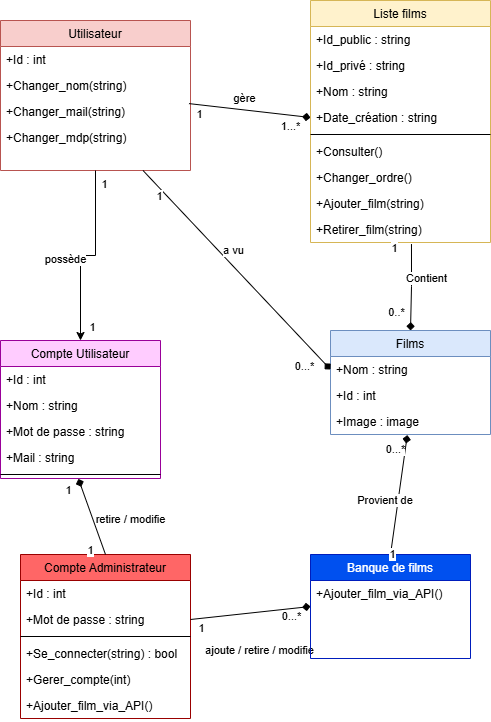

The diagram above was exported from draw.io. Its source (the exported page's mxGraphModel, read from the mxfile embedded in the PNG):
<mxGraphModel dx="1850" dy="603" grid="1" gridSize="10" guides="1" tooltips="1" connect="1" arrows="1" fold="1" page="1" pageScale="1" pageWidth="827" pageHeight="1169" background="light-dark(#FFFFFF, #332e2e)" math="0" shadow="0">
  <root>
    <mxCell id="pzczP67oPYf6B7buiO8z-0" />
    <mxCell id="pzczP67oPYf6B7buiO8z-1" parent="pzczP67oPYf6B7buiO8z-0" />
    <mxCell id="pzczP67oPYf6B7buiO8z-19" parent="pzczP67oPYf6B7buiO8z-1" style="swimlane;fontStyle=0;align=center;verticalAlign=top;childLayout=stackLayout;horizontal=1;startSize=26;horizontalStack=0;resizeParent=1;resizeLast=0;collapsible=1;marginBottom=0;rounded=0;shadow=0;strokeWidth=1;fillColor=#dae8fc;strokeColor=#6c8ebf;" value="Films" vertex="1">
      <mxGeometry height="104" width="160" x="-420" y="350" as="geometry">
        <mxRectangle height="26" width="160" x="-220" y="520" as="alternateBounds" />
      </mxGeometry>
    </mxCell>
    <mxCell id="_x_ZUeGpBFE8XfJVN7v9-86" parent="pzczP67oPYf6B7buiO8z-19" style="text;align=left;verticalAlign=top;spacingLeft=4;spacingRight=4;overflow=hidden;rotatable=0;points=[[0,0.5],[1,0.5]];portConstraint=eastwest;" value="+Nom : string&#10;" vertex="1">
      <mxGeometry height="26" width="160" y="26" as="geometry" />
    </mxCell>
    <mxCell id="pzczP67oPYf6B7buiO8z-20" parent="pzczP67oPYf6B7buiO8z-19" style="text;align=left;verticalAlign=top;spacingLeft=4;spacingRight=4;overflow=hidden;rotatable=0;points=[[0,0.5],[1,0.5]];portConstraint=eastwest;" value="+Id : int" vertex="1">
      <mxGeometry height="26" width="160" y="52" as="geometry" />
    </mxCell>
    <mxCell id="_x_ZUeGpBFE8XfJVN7v9-16" parent="pzczP67oPYf6B7buiO8z-19" style="text;align=left;verticalAlign=top;spacingLeft=4;spacingRight=4;overflow=hidden;rotatable=0;points=[[0,0.5],[1,0.5]];portConstraint=eastwest;" value="+Image : image" vertex="1">
      <mxGeometry height="26" width="160" y="78" as="geometry" />
    </mxCell>
    <mxCell id="9-Fp2PBiozH5tfcp-vk0-36" parent="pzczP67oPYf6B7buiO8z-1" style="swimlane;fontStyle=0;align=center;verticalAlign=top;childLayout=stackLayout;horizontal=1;startSize=26;horizontalStack=0;resizeParent=1;resizeLast=0;collapsible=1;marginBottom=0;rounded=0;shadow=0;strokeWidth=1;fillColor=#f8cecc;strokeColor=#b85450;" value="Utilisateur" vertex="1">
      <mxGeometry height="150" width="190" x="-750" y="40" as="geometry">
        <mxRectangle height="26" width="160" x="-429.7" y="60" as="alternateBounds" />
      </mxGeometry>
    </mxCell>
    <mxCell id="kbCaSCAcEYWYaq4pjfxV-0" parent="9-Fp2PBiozH5tfcp-vk0-36" style="text;align=left;verticalAlign=top;spacingLeft=4;spacingRight=4;overflow=hidden;rotatable=0;points=[[0,0.5],[1,0.5]];portConstraint=eastwest;" value="+Id : int" vertex="1">
      <mxGeometry height="26" width="190" y="26" as="geometry" />
    </mxCell>
    <mxCell id="kbCaSCAcEYWYaq4pjfxV-3" parent="9-Fp2PBiozH5tfcp-vk0-36" style="text;align=left;verticalAlign=top;spacingLeft=4;spacingRight=4;overflow=hidden;rotatable=0;points=[[0,0.5],[1,0.5]];portConstraint=eastwest;" value="+Changer_nom(string)" vertex="1">
      <mxGeometry height="26" width="190" y="52" as="geometry" />
    </mxCell>
    <mxCell id="kbCaSCAcEYWYaq4pjfxV-5" parent="9-Fp2PBiozH5tfcp-vk0-36" style="text;align=left;verticalAlign=top;spacingLeft=4;spacingRight=4;overflow=hidden;rotatable=0;points=[[0,0.5],[1,0.5]];portConstraint=eastwest;" value="+Changer_mail(string)" vertex="1">
      <mxGeometry height="26" width="190" y="78" as="geometry" />
    </mxCell>
    <mxCell id="kbCaSCAcEYWYaq4pjfxV-6" parent="9-Fp2PBiozH5tfcp-vk0-36" style="text;align=left;verticalAlign=top;spacingLeft=4;spacingRight=4;overflow=hidden;rotatable=0;points=[[0,0.5],[1,0.5]];portConstraint=eastwest;" value="+Changer_mdp(string)" vertex="1">
      <mxGeometry height="26" width="190" y="104" as="geometry" />
    </mxCell>
    <mxCell id="9-Fp2PBiozH5tfcp-vk0-42" parent="pzczP67oPYf6B7buiO8z-1" style="swimlane;fontStyle=0;align=center;verticalAlign=top;childLayout=stackLayout;horizontal=1;startSize=26;horizontalStack=0;resizeParent=1;resizeLast=0;collapsible=1;marginBottom=0;rounded=0;shadow=0;strokeWidth=1;fillColor=#fff2cc;strokeColor=#d6b656;" value="Liste films" vertex="1">
      <mxGeometry height="242" width="180" x="-440.00000000000006" y="20" as="geometry">
        <mxRectangle height="26" width="170" x="-180" y="62" as="alternateBounds" />
      </mxGeometry>
    </mxCell>
    <mxCell id="_x_ZUeGpBFE8XfJVN7v9-72" parent="9-Fp2PBiozH5tfcp-vk0-42" style="text;align=left;verticalAlign=top;spacingLeft=4;spacingRight=4;overflow=hidden;rotatable=0;points=[[0,0.5],[1,0.5]];portConstraint=eastwest;" value="+Id_public : string" vertex="1">
      <mxGeometry height="26" width="180" y="26" as="geometry" />
    </mxCell>
    <mxCell id="kbCaSCAcEYWYaq4pjfxV-15" parent="9-Fp2PBiozH5tfcp-vk0-42" style="text;align=left;verticalAlign=top;spacingLeft=4;spacingRight=4;overflow=hidden;rotatable=0;points=[[0,0.5],[1,0.5]];portConstraint=eastwest;" value="+Id_privé : string" vertex="1">
      <mxGeometry height="26" width="180" y="52" as="geometry" />
    </mxCell>
    <mxCell id="9-Fp2PBiozH5tfcp-vk0-43" parent="9-Fp2PBiozH5tfcp-vk0-42" style="text;align=left;verticalAlign=top;spacingLeft=4;spacingRight=4;overflow=hidden;rotatable=0;points=[[0,0.5],[1,0.5]];portConstraint=eastwest;" value="+Nom : string" vertex="1">
      <mxGeometry height="26" width="180" y="78" as="geometry" />
    </mxCell>
    <mxCell id="9-Fp2PBiozH5tfcp-vk0-44" parent="9-Fp2PBiozH5tfcp-vk0-42" style="text;align=left;verticalAlign=top;spacingLeft=4;spacingRight=4;overflow=hidden;rotatable=0;points=[[0,0.5],[1,0.5]];portConstraint=eastwest;" value="+Date_création : string" vertex="1">
      <mxGeometry height="26" width="180" y="104" as="geometry" />
    </mxCell>
    <mxCell id="9-Fp2PBiozH5tfcp-vk0-47" parent="9-Fp2PBiozH5tfcp-vk0-42" style="line;html=1;strokeWidth=1;align=left;verticalAlign=middle;spacingTop=-1;spacingLeft=3;spacingRight=3;rotatable=0;labelPosition=right;points=[];portConstraint=eastwest;" value="" vertex="1">
      <mxGeometry height="8" width="180" y="130" as="geometry" />
    </mxCell>
    <mxCell id="_x_ZUeGpBFE8XfJVN7v9-4" parent="9-Fp2PBiozH5tfcp-vk0-42" style="text;align=left;verticalAlign=top;spacingLeft=4;spacingRight=4;overflow=hidden;rotatable=0;points=[[0,0.5],[1,0.5]];portConstraint=eastwest;" value="+Consulter()" vertex="1">
      <mxGeometry height="26" width="180" y="138" as="geometry" />
    </mxCell>
    <mxCell id="kbCaSCAcEYWYaq4pjfxV-17" parent="9-Fp2PBiozH5tfcp-vk0-42" style="text;align=left;verticalAlign=top;spacingLeft=4;spacingRight=4;overflow=hidden;rotatable=0;points=[[0,0.5],[1,0.5]];portConstraint=eastwest;" value="+Changer_ordre()" vertex="1">
      <mxGeometry height="26" width="180" y="164" as="geometry" />
    </mxCell>
    <mxCell id="_x_ZUeGpBFE8XfJVN7v9-73" parent="9-Fp2PBiozH5tfcp-vk0-42" style="text;align=left;verticalAlign=top;spacingLeft=4;spacingRight=4;overflow=hidden;rotatable=0;points=[[0,0.5],[1,0.5]];portConstraint=eastwest;" value="+Ajouter_film(string)" vertex="1">
      <mxGeometry height="26" width="180" y="190" as="geometry" />
    </mxCell>
    <mxCell id="kbCaSCAcEYWYaq4pjfxV-16" parent="9-Fp2PBiozH5tfcp-vk0-42" style="text;align=left;verticalAlign=top;spacingLeft=4;spacingRight=4;overflow=hidden;rotatable=0;points=[[0,0.5],[1,0.5]];portConstraint=eastwest;" value="+Retirer_film(string)" vertex="1">
      <mxGeometry height="26" width="180" y="216" as="geometry" />
    </mxCell>
    <mxCell id="_x_ZUeGpBFE8XfJVN7v9-18" parent="pzczP67oPYf6B7buiO8z-1" style="swimlane;fontStyle=0;align=center;verticalAlign=top;childLayout=stackLayout;horizontal=1;startSize=26;horizontalStack=0;resizeParent=1;resizeLast=0;collapsible=1;marginBottom=0;rounded=0;shadow=0;strokeWidth=1;fillColor=#FFCCFF;strokeColor=#990099;" value="Compte Utilisateur" vertex="1">
      <mxGeometry height="138" width="160" x="-750" y="360" as="geometry">
        <mxRectangle height="26" width="160" x="-534.7" y="403" as="alternateBounds" />
      </mxGeometry>
    </mxCell>
    <mxCell id="_x_ZUeGpBFE8XfJVN7v9-19" parent="_x_ZUeGpBFE8XfJVN7v9-18" style="text;align=left;verticalAlign=top;spacingLeft=4;spacingRight=4;overflow=hidden;rotatable=0;points=[[0,0.5],[1,0.5]];portConstraint=eastwest;" value="+Id : int" vertex="1">
      <mxGeometry height="26" width="160" y="26" as="geometry" />
    </mxCell>
    <mxCell id="kbCaSCAcEYWYaq4pjfxV-4" parent="_x_ZUeGpBFE8XfJVN7v9-18" style="text;align=left;verticalAlign=top;spacingLeft=4;spacingRight=4;overflow=hidden;rotatable=0;points=[[0,0.5],[1,0.5]];portConstraint=eastwest;" value="+Nom : string" vertex="1">
      <mxGeometry height="26" width="160" y="52" as="geometry" />
    </mxCell>
    <mxCell id="kbCaSCAcEYWYaq4pjfxV-2" parent="_x_ZUeGpBFE8XfJVN7v9-18" style="text;align=left;verticalAlign=top;spacingLeft=4;spacingRight=4;overflow=hidden;rotatable=0;points=[[0,0.5],[1,0.5]];portConstraint=eastwest;" value="+Mot de passe : string" vertex="1">
      <mxGeometry height="26" width="160" y="78" as="geometry" />
    </mxCell>
    <mxCell id="kbCaSCAcEYWYaq4pjfxV-1" parent="_x_ZUeGpBFE8XfJVN7v9-18" style="text;align=left;verticalAlign=top;spacingLeft=4;spacingRight=4;overflow=hidden;rotatable=0;points=[[0,0.5],[1,0.5]];portConstraint=eastwest;" value="+Mail : string" vertex="1">
      <mxGeometry height="26" width="160" y="104" as="geometry" />
    </mxCell>
    <mxCell id="_x_ZUeGpBFE8XfJVN7v9-21" parent="_x_ZUeGpBFE8XfJVN7v9-18" style="line;html=1;strokeWidth=1;align=left;verticalAlign=middle;spacingTop=-1;spacingLeft=3;spacingRight=3;rotatable=0;labelPosition=right;points=[];portConstraint=eastwest;" value="" vertex="1">
      <mxGeometry height="8" width="160" y="130" as="geometry" />
    </mxCell>
    <mxCell id="_x_ZUeGpBFE8XfJVN7v9-64" parent="pzczP67oPYf6B7buiO8z-1" style="swimlane;fontStyle=0;align=center;verticalAlign=top;childLayout=stackLayout;horizontal=1;startSize=26;horizontalStack=0;resizeParent=1;resizeLast=0;collapsible=1;marginBottom=0;rounded=0;shadow=0;strokeWidth=1;fillColor=#FF6666;strokeColor=#990000;" value="Compte Administrateur" vertex="1">
      <mxGeometry height="164" width="170" x="-730" y="574" as="geometry">
        <mxRectangle height="26" width="160" x="-800" y="690" as="alternateBounds" />
      </mxGeometry>
    </mxCell>
    <mxCell id="_x_ZUeGpBFE8XfJVN7v9-65" parent="_x_ZUeGpBFE8XfJVN7v9-64" style="text;align=left;verticalAlign=top;spacingLeft=4;spacingRight=4;overflow=hidden;rotatable=0;points=[[0,0.5],[1,0.5]];portConstraint=eastwest;" value="+Id : int" vertex="1">
      <mxGeometry height="26" width="170" y="26" as="geometry" />
    </mxCell>
    <mxCell id="kbCaSCAcEYWYaq4pjfxV-21" parent="_x_ZUeGpBFE8XfJVN7v9-64" style="text;align=left;verticalAlign=top;spacingLeft=4;spacingRight=4;overflow=hidden;rotatable=0;points=[[0,0.5],[1,0.5]];portConstraint=eastwest;" value="+Mot de passe : string" vertex="1">
      <mxGeometry height="26" width="170" y="52" as="geometry" />
    </mxCell>
    <mxCell id="_x_ZUeGpBFE8XfJVN7v9-67" parent="_x_ZUeGpBFE8XfJVN7v9-64" style="line;html=1;strokeWidth=1;align=left;verticalAlign=middle;spacingTop=-1;spacingLeft=3;spacingRight=3;rotatable=0;labelPosition=right;points=[];portConstraint=eastwest;" value="" vertex="1">
      <mxGeometry height="8" width="170" y="78" as="geometry" />
    </mxCell>
    <mxCell id="_x_ZUeGpBFE8XfJVN7v9-146" parent="_x_ZUeGpBFE8XfJVN7v9-64" style="text;align=left;verticalAlign=top;spacingLeft=4;spacingRight=4;overflow=hidden;rotatable=0;points=[[0,0.5],[1,0.5]];portConstraint=eastwest;" value="+Se_connecter(string) : bool" vertex="1">
      <mxGeometry height="26" width="170" y="86" as="geometry" />
    </mxCell>
    <mxCell id="_x_ZUeGpBFE8XfJVN7v9-68" parent="_x_ZUeGpBFE8XfJVN7v9-64" style="text;align=left;verticalAlign=top;spacingLeft=4;spacingRight=4;overflow=hidden;rotatable=0;points=[[0,0.5],[1,0.5]];portConstraint=eastwest;" value="+Gerer_compte(int)" vertex="1">
      <mxGeometry height="26" width="170" y="112" as="geometry" />
    </mxCell>
    <mxCell id="_x_ZUeGpBFE8XfJVN7v9-69" parent="_x_ZUeGpBFE8XfJVN7v9-64" style="text;align=left;verticalAlign=top;spacingLeft=4;spacingRight=4;overflow=hidden;rotatable=0;points=[[0,0.5],[1,0.5]];portConstraint=eastwest;" value="+Ajouter_film_via_API()" vertex="1">
      <mxGeometry height="26" width="170" y="138" as="geometry" />
    </mxCell>
    <mxCell id="_x_ZUeGpBFE8XfJVN7v9-102" edge="1" parent="pzczP67oPYf6B7buiO8z-1" source="kbCaSCAcEYWYaq4pjfxV-5" style="rounded=0;orthogonalLoop=1;jettySize=auto;html=1;endArrow=diamond;endFill=1;exitX=0.992;exitY=0.196;exitDx=0;exitDy=0;entryX=0;entryY=0.5;entryDx=0;entryDy=0;exitPerimeter=0;" target="9-Fp2PBiozH5tfcp-vk0-44" value="gère">
      <mxGeometry relative="1" x="-0.1196" y="11" as="geometry">
        <mxPoint as="offset" />
        <mxPoint x="-347.76" y="167.52599999999984" as="sourcePoint" />
        <mxPoint x="-290" y="230" as="targetPoint" />
      </mxGeometry>
    </mxCell>
    <mxCell id="_x_ZUeGpBFE8XfJVN7v9-103" connectable="0" parent="_x_ZUeGpBFE8XfJVN7v9-102" style="edgeLabel;html=1;align=center;verticalAlign=middle;resizable=0;points=[];" value="1...*" vertex="1">
      <mxGeometry relative="1" x="0.8857" y="-2" as="geometry">
        <mxPoint x="-14" y="7" as="offset" />
      </mxGeometry>
    </mxCell>
    <mxCell id="_x_ZUeGpBFE8XfJVN7v9-104" connectable="0" parent="_x_ZUeGpBFE8XfJVN7v9-102" style="edgeLabel;html=1;align=center;verticalAlign=middle;resizable=0;points=[];" value="1" vertex="1">
      <mxGeometry relative="1" x="-0.8286" as="geometry">
        <mxPoint y="9" as="offset" />
      </mxGeometry>
    </mxCell>
    <mxCell id="_x_ZUeGpBFE8XfJVN7v9-105" edge="1" parent="pzczP67oPYf6B7buiO8z-1" source="9-Fp2PBiozH5tfcp-vk0-36" style="edgeStyle=orthogonalEdgeStyle;rounded=0;orthogonalLoop=1;jettySize=auto;html=1;entryX=0.5;entryY=0;entryDx=0;entryDy=0;endArrow=classic;endFill=1;exitX=0.5;exitY=1;exitDx=0;exitDy=0;" target="_x_ZUeGpBFE8XfJVN7v9-18" value="possède">
      <mxGeometry relative="1" x="0.1317" y="-15" as="geometry">
        <mxPoint as="offset" />
        <mxPoint x="-429.70000000000005" y="305" as="sourcePoint" />
        <mxPoint x="-630" y="111" as="targetPoint" />
      </mxGeometry>
    </mxCell>
    <mxCell id="_x_ZUeGpBFE8XfJVN7v9-106" connectable="0" parent="_x_ZUeGpBFE8XfJVN7v9-105" style="edgeLabel;html=1;align=center;verticalAlign=middle;resizable=0;points=[];" value="1" vertex="1">
      <mxGeometry relative="1" x="0.8857" y="-2" as="geometry">
        <mxPoint x="13" y="-3" as="offset" />
      </mxGeometry>
    </mxCell>
    <mxCell id="_x_ZUeGpBFE8XfJVN7v9-107" connectable="0" parent="_x_ZUeGpBFE8XfJVN7v9-105" style="edgeLabel;html=1;align=center;verticalAlign=middle;resizable=0;points=[];" value="1" vertex="1">
      <mxGeometry relative="1" x="-0.8286" as="geometry">
        <mxPoint x="8" y="-2" as="offset" />
      </mxGeometry>
    </mxCell>
    <mxCell id="_x_ZUeGpBFE8XfJVN7v9-108" edge="1" parent="pzczP67oPYf6B7buiO8z-1" source="kbCaSCAcEYWYaq4pjfxV-16" style="edgeStyle=orthogonalEdgeStyle;rounded=0;orthogonalLoop=1;jettySize=auto;html=1;endArrow=diamond;endFill=1;entryX=0.5;entryY=0;entryDx=0;entryDy=0;exitX=0.561;exitY=1.06;exitDx=0;exitDy=0;exitPerimeter=0;" target="pzczP67oPYf6B7buiO8z-19" value="Contient">
      <mxGeometry relative="1" x="0.036" y="18" as="geometry">
        <mxPoint x="-3" y="-10" as="offset" />
        <Array as="points">
          <mxPoint x="-340" y="306" />
        </Array>
        <mxPoint x="-420" y="435" as="sourcePoint" />
        <mxPoint x="-460" y="425" as="targetPoint" />
      </mxGeometry>
    </mxCell>
    <mxCell id="_x_ZUeGpBFE8XfJVN7v9-109" connectable="0" parent="_x_ZUeGpBFE8XfJVN7v9-108" style="edgeLabel;html=1;align=center;verticalAlign=middle;resizable=0;points=[];" value="0..*" vertex="1">
      <mxGeometry relative="1" x="0.8857" y="-2" as="geometry">
        <mxPoint x="-13" y="-14" as="offset" />
      </mxGeometry>
    </mxCell>
    <mxCell id="_x_ZUeGpBFE8XfJVN7v9-110" connectable="0" parent="_x_ZUeGpBFE8XfJVN7v9-108" style="edgeLabel;html=1;align=center;verticalAlign=middle;resizable=0;points=[];" value="1" vertex="1">
      <mxGeometry relative="1" x="-0.8286" as="geometry">
        <mxPoint x="-18" y="-3" as="offset" />
      </mxGeometry>
    </mxCell>
    <mxCell id="kbCaSCAcEYWYaq4pjfxV-18" edge="1" parent="pzczP67oPYf6B7buiO8z-1" source="9-Fp2PBiozH5tfcp-vk0-36" style="rounded=0;orthogonalLoop=1;jettySize=auto;html=1;endArrow=diamond;endFill=1;exitX=0.75;exitY=1;exitDx=0;exitDy=0;entryX=0;entryY=0.5;entryDx=0;entryDy=0;" target="_x_ZUeGpBFE8XfJVN7v9-86" value="a vu">
      <mxGeometry relative="1" x="-0.1186" y="11" as="geometry">
        <mxPoint as="offset" />
        <mxPoint x="-460" y="250" as="sourcePoint" />
        <mxPoint x="-313" y="250" as="targetPoint" />
      </mxGeometry>
    </mxCell>
    <mxCell id="kbCaSCAcEYWYaq4pjfxV-19" connectable="0" parent="kbCaSCAcEYWYaq4pjfxV-18" style="edgeLabel;html=1;align=center;verticalAlign=middle;resizable=0;points=[];" value="0...*" vertex="1">
      <mxGeometry relative="1" x="0.8857" y="-2" as="geometry">
        <mxPoint x="-14" y="7" as="offset" />
      </mxGeometry>
    </mxCell>
    <mxCell id="kbCaSCAcEYWYaq4pjfxV-20" connectable="0" parent="kbCaSCAcEYWYaq4pjfxV-18" style="edgeLabel;html=1;align=center;verticalAlign=middle;resizable=0;points=[];" value="1" vertex="1">
      <mxGeometry relative="1" x="-0.8286" as="geometry">
        <mxPoint y="9" as="offset" />
      </mxGeometry>
    </mxCell>
    <mxCell id="kbCaSCAcEYWYaq4pjfxV-22" edge="1" parent="pzczP67oPYf6B7buiO8z-1" source="kbCaSCAcEYWYaq4pjfxV-21" style="rounded=0;orthogonalLoop=1;jettySize=auto;html=1;endArrow=diamond;endFill=1;exitX=1;exitY=0.5;exitDx=0;exitDy=0;entryX=0;entryY=0.5;entryDx=0;entryDy=0;" target="kbCaSCAcEYWYaq4pjfxV-32" value="ajoute / retire / modifie">
      <mxGeometry relative="1" x="0.0978" y="-38" as="geometry">
        <mxPoint as="offset" />
        <mxPoint x="-520" y="340" as="sourcePoint" />
        <mxPoint x="-400" y="550" as="targetPoint" />
      </mxGeometry>
    </mxCell>
    <mxCell id="kbCaSCAcEYWYaq4pjfxV-23" connectable="0" parent="kbCaSCAcEYWYaq4pjfxV-22" style="edgeLabel;html=1;align=center;verticalAlign=middle;resizable=0;points=[];" value="0...*" vertex="1">
      <mxGeometry relative="1" x="0.8857" y="-2" as="geometry">
        <mxPoint x="-14" y="7" as="offset" />
      </mxGeometry>
    </mxCell>
    <mxCell id="kbCaSCAcEYWYaq4pjfxV-24" connectable="0" parent="kbCaSCAcEYWYaq4pjfxV-22" style="edgeLabel;html=1;align=center;verticalAlign=middle;resizable=0;points=[];" value="1" vertex="1">
      <mxGeometry relative="1" x="-0.8286" as="geometry">
        <mxPoint y="9" as="offset" />
      </mxGeometry>
    </mxCell>
    <mxCell id="kbCaSCAcEYWYaq4pjfxV-25" edge="1" parent="pzczP67oPYf6B7buiO8z-1" source="_x_ZUeGpBFE8XfJVN7v9-64" style="rounded=0;orthogonalLoop=1;jettySize=auto;html=1;endArrow=diamond;endFill=1;exitX=0.5;exitY=0;exitDx=0;exitDy=0;entryX=0.487;entryY=1.049;entryDx=0;entryDy=0;entryPerimeter=0;" target="_x_ZUeGpBFE8XfJVN7v9-21" value="retire / modifie">
      <mxGeometry relative="1" x="-0.4128" y="-35" as="geometry">
        <mxPoint as="offset" />
        <mxPoint x="-710" y="614" as="sourcePoint" />
        <mxPoint x="-659" y="520" as="targetPoint" />
      </mxGeometry>
    </mxCell>
    <mxCell id="kbCaSCAcEYWYaq4pjfxV-26" connectable="0" parent="kbCaSCAcEYWYaq4pjfxV-25" style="edgeLabel;html=1;align=center;verticalAlign=middle;resizable=0;points=[];" value="1" vertex="1">
      <mxGeometry relative="1" x="0.8857" y="-2" as="geometry">
        <mxPoint x="-14" y="7" as="offset" />
      </mxGeometry>
    </mxCell>
    <mxCell id="kbCaSCAcEYWYaq4pjfxV-27" connectable="0" parent="kbCaSCAcEYWYaq4pjfxV-25" style="edgeLabel;html=1;align=center;verticalAlign=middle;resizable=0;points=[];" value="1" vertex="1">
      <mxGeometry relative="1" x="-0.8286" as="geometry">
        <mxPoint x="-13" y="2" as="offset" />
      </mxGeometry>
    </mxCell>
    <mxCell id="kbCaSCAcEYWYaq4pjfxV-32" parent="pzczP67oPYf6B7buiO8z-1" style="swimlane;fontStyle=0;align=center;verticalAlign=top;childLayout=stackLayout;horizontal=1;startSize=26;horizontalStack=0;resizeParent=1;resizeLast=0;collapsible=1;marginBottom=0;rounded=0;shadow=0;strokeWidth=1;fillColor=#0050ef;strokeColor=#001DBC;fontColor=#ffffff;" value="Banque de films" vertex="1">
      <mxGeometry height="104" width="160" x="-440" y="574" as="geometry">
        <mxRectangle height="26" width="160" x="-220" y="520" as="alternateBounds" />
      </mxGeometry>
    </mxCell>
    <mxCell id="kbCaSCAcEYWYaq4pjfxV-36" parent="kbCaSCAcEYWYaq4pjfxV-32" style="text;align=left;verticalAlign=top;spacingLeft=4;spacingRight=4;overflow=hidden;rotatable=0;points=[[0,0.5],[1,0.5]];portConstraint=eastwest;" value="+Ajouter_film_via_API()" vertex="1">
      <mxGeometry height="26" width="160" y="26" as="geometry" />
    </mxCell>
    <mxCell id="kbCaSCAcEYWYaq4pjfxV-38" edge="1" parent="pzczP67oPYf6B7buiO8z-1" source="kbCaSCAcEYWYaq4pjfxV-32" style="rounded=0;orthogonalLoop=1;jettySize=auto;html=1;endArrow=diamond;endFill=1;exitX=0.5;exitY=0;exitDx=0;exitDy=0;entryX=0.48;entryY=1.023;entryDx=0;entryDy=0;entryPerimeter=0;" target="_x_ZUeGpBFE8XfJVN7v9-16" value="Provient de&amp;nbsp;">
      <mxGeometry relative="1" x="-0.1186" y="11" as="geometry">
        <mxPoint as="offset" />
        <mxPoint x="-430" y="480" as="sourcePoint" />
        <mxPoint x="-243" y="679" as="targetPoint" />
      </mxGeometry>
    </mxCell>
    <mxCell id="kbCaSCAcEYWYaq4pjfxV-39" connectable="0" parent="kbCaSCAcEYWYaq4pjfxV-38" style="edgeLabel;html=1;align=center;verticalAlign=middle;resizable=0;points=[];" value="0...*" vertex="1">
      <mxGeometry relative="1" x="0.8857" y="-2" as="geometry">
        <mxPoint x="-14" y="7" as="offset" />
      </mxGeometry>
    </mxCell>
    <mxCell id="kbCaSCAcEYWYaq4pjfxV-40" connectable="0" parent="kbCaSCAcEYWYaq4pjfxV-38" style="edgeLabel;html=1;align=center;verticalAlign=middle;resizable=0;points=[];" value="1" vertex="1">
      <mxGeometry relative="1" x="-0.8286" as="geometry">
        <mxPoint y="9" as="offset" />
      </mxGeometry>
    </mxCell>
  </root>
</mxGraphModel>